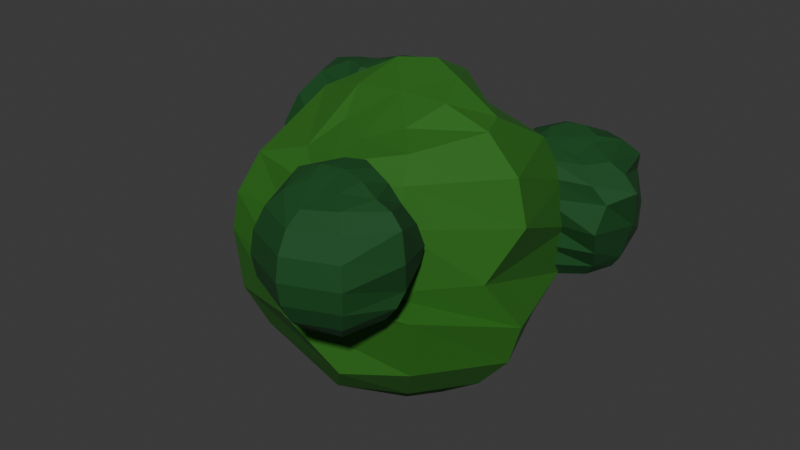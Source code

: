 # Source: george_w_2.blend  (saved by Blender 4.5.90; exported with 4.5.12 LTS)
import bpy
from mathutils import Matrix  # noqa: F401  (used for matrix-valued properties, if any)

bpy.ops.wm.read_factory_settings(use_empty=True)
scene = bpy.context.scene
scene.name = 'Scene'

# ---- collections
col_collection = bpy.data.collections.new('Collection'); scene.collection.children.link(col_collection)

# ---- materials (node trees are filled in below, after node groups)
mat_busch = bpy.data.materials.new('Busch')
mat_busch_2 = bpy.data.materials.new('Busch 2')

# ---- material node trees
mat_busch.use_nodes = True; mat_busch.node_tree.nodes.clear()
_N = mat_busch.node_tree.nodes; _L = mat_busch.node_tree.links
n0 = _N.new('ShaderNodeBsdfPrincipled'); n0.name = 'Principled BSDF'; n0.location = (-200, 100)
n0.inputs[0].default_value = (0.002523, 0.0712, 0.01004, 1.0)
n0.inputs[2].default_value = 0.7889
n1 = _N.new('ShaderNodeOutputMaterial'); n1.name = 'Material Output'; n1.location = (200, 100)
_L.new(n0.outputs[0], n1.inputs[0])
n1.is_active_output = True
mat_busch_2.use_nodes = True; mat_busch_2.node_tree.nodes.clear()
_N = mat_busch_2.node_tree.nodes; _L = mat_busch_2.node_tree.links
n0 = _N.new('ShaderNodeBsdfPrincipled'); n0.name = 'Principled BSDF'; n0.location = (-200, 100)
n0.inputs[0].default_value = (0.01949, 0.1542, 0.007899, 1.0)
n0.inputs[2].default_value = 0.7889
n1 = _N.new('ShaderNodeOutputMaterial'); n1.name = 'Material Output'; n1.location = (200, 100)
_L.new(n0.outputs[0], n1.inputs[0])
n1.is_active_output = True

# ---- world
world_world = bpy.data.worlds.new('World'); scene.world = world_world
world_world.use_nodes = True; world_world.node_tree.nodes.clear()
_N = world_world.node_tree.nodes; _L = world_world.node_tree.links
n0 = _N.new('ShaderNodeOutputWorld'); n0.name = 'World Output'; n0.location = (200, 100)
n1 = _N.new('ShaderNodeBackground'); n1.name = 'Background'; n1.location = (-200, 100)
n1.inputs[0].default_value = (0.05088, 0.05088, 0.05088, 1.0)
_L.new(n1.outputs[0], n0.inputs[0])
n0.is_active_output = True
world_world.color = (0.05088, 0.05088, 0.05088)
world_world.sun_shadow_jitter_overblur = 0.0

# ---- meshes
me_sphere = bpy.data.meshes.new('Sphere')
me_sphere.from_pydata([(0.1787, 0.1179, 0.8565), (0.4059, 0.3442, 0.7944), (0.5613, 0.5396, 0.5896), (0.4504, 0.7238, 0.3039), (0.615, 0.5914, -0.04886), (0.633, 0.5344, -0.4015), (0.5201, 0.5524, -0.662), (0.351, 0.4635, -0.8236), (0.1952, 0.2404, -0.8815), (0.2157, 0.0002904, 0.8266), (0.5788, -0.2365, 0.7461), (0.809, -0.2813, 0.6646), (0.948, -0.2091, 0.4401), (0.8353, -0.002075, -0.08276), (0.7675, 0.008133, -0.2941), (0.6839, 0.04676, -0.5938), (0.5761, 0.04855, -0.7524), (0.3028, 0.01004, -0.8778), (0.1809, -0.3078, 0.7503), (0.3457, -0.4313, 0.7023), (0.5721, -0.6048, 0.5654), (0.7473, -0.5379, 0.3466), (0.7069, -0.681, 0.0), (0.6513, -0.5453, -0.309), (0.5506, -0.3788, -0.5877), (0.4156, -0.2884, -0.7815), (0.2185, -0.1937, -0.8731), (-0.03887, -0.3895, 0.7895), (-0.008727, -0.6059, 0.7311), (0.0, -0.7732, 0.5799), (0.0, -0.7671, 0.309), (0.0, -0.7206, 0.0), (0.0103, -0.7531, -0.309), (0.102, -0.6831, -0.5878), (0.01928, -0.5619, -0.7907), (0.006146, -0.3048, -0.8756), (-0.2583, -0.3009, 0.8565), (-0.4253, -0.4357, 0.7944), (-0.5721, -0.5721, 0.5878), (-0.6725, -0.6725, 0.309), (-0.6898, -0.7059, 0.0), (-0.5837, -0.6725, -0.309), (-0.4371, -0.5721, -0.5878), (-0.3244, -0.4156, -0.7945), (-0.1935, -0.2185, -0.8765), (0.0, 0.0, -0.8867), (-0.0598, -0.1238, 0.8549), (-0.3486, -0.08185, 0.9), (-0.5976, -0.02036, 0.8054), (-0.809, 0.0, 0.5878), (-0.9511, 0.0, 0.309), (-1.0, 0.0, 0.0), (-0.9492, 0.0, -0.309), (-0.7919, 0.0, -0.5878), (-0.5688, 0.0, -0.7945), (-0.3027, 0.0, -0.8765), (-0.2579, 0.137, 0.9126), (-0.4255, 0.3953, 0.8054), (-0.5721, 0.5721, 0.5878), (-0.6725, 0.6725, 0.309), (-0.7071, 0.7071, 0.0), (-0.6725, 0.6725, -0.309), (-0.5721, 0.5721, -0.5878), (-0.4156, 0.4156, -0.7945), (-0.2185, 0.2185, -0.8765), (-0.03954, 0.2272, 0.9), (-0.004336, 0.7025, 0.6837), (0.0, 0.809, 0.5878), (0.0, 0.9511, 0.309), (0.003856, 0.994, -0.002101), (0.01488, 0.9266, -0.3185), (-0.005727, 0.8078, -0.5969), (-0.01771, 0.6043, -0.7984), (-0.00598, 0.3146, -0.8777)], [], [(65, 46, 0), (72, 71, 6, 7), (69, 68, 3, 4), (66, 65, 0, 1), (73, 72, 7, 8), (70, 69, 4, 5), (67, 66, 1, 2), (45, 73, 8), (71, 70, 5, 6), (68, 67, 2, 3), (7, 6, 15, 16), (4, 3, 12, 13), (1, 0, 9, 10), (8, 7, 16, 17), (5, 4, 13, 14), (2, 1, 10, 11), (45, 8, 17), (6, 5, 14, 15), (3, 2, 11, 12), (0, 46, 9), (12, 11, 20, 21), (9, 46, 18), (16, 15, 24, 25), (13, 12, 21, 22), (10, 9, 18, 19), (17, 16, 25, 26), (14, 13, 22, 23), (11, 10, 19, 20), (45, 17, 26), (15, 14, 23, 24), (24, 23, 32, 33), (21, 20, 29, 30), (18, 46, 27), (25, 24, 33, 34), (22, 21, 30, 31), (19, 18, 27, 28), (26, 25, 34, 35), (23, 22, 31, 32), (20, 19, 28, 29), (45, 26, 35), (29, 28, 37, 38), (45, 35, 44), (33, 32, 41, 42), (30, 29, 38, 39), (27, 46, 36), (34, 33, 42, 43), (31, 30, 39, 40), (28, 27, 36, 37), (35, 34, 43, 44), (32, 31, 40, 41), (44, 43, 54, 55), (41, 40, 51, 52), (38, 37, 48, 49), (45, 44, 55), (42, 41, 52, 53), (39, 38, 49, 50), (36, 46, 47), (43, 42, 53, 54), (40, 39, 50, 51), (37, 36, 47, 48), (51, 50, 59, 60), (48, 47, 56, 57), (55, 54, 63, 64), (52, 51, 60, 61), (49, 48, 57, 58), (45, 55, 64), (53, 52, 61, 62), (50, 49, 58, 59), (47, 46, 56), (54, 53, 62, 63), (56, 46, 65), (63, 62, 71, 72), (60, 59, 68, 69), (57, 56, 65, 66), (64, 63, 72, 73), (61, 60, 69, 70), (58, 57, 66, 67), (45, 64, 73), (62, 61, 70, 71), (59, 58, 67, 68)])
_uv = me_sphere.uv_layers.new(name='UVMap')
_uv.uv.foreach_set('vector', [0.75, 0.9, 0.6875, 1.0, 0.625, 0.9, 0.75, 0.2, 0.75, 0.3, 0.625, 0.3, 0.625, 0.2, 0.75, 0.5, 0.75, 0.6, 0.6573, 0.6, 0.625, 0.5, 0.75, 0.7441, 0.75, 0.9, 0.625, 0.9, 0.625, 0.8, 0.75, 0.1, 0.75, 0.2, 0.625, 0.2, 0.625, 0.1, 0.75, 0.4, 0.75, 0.5, 0.625, 0.5, 0.625, 0.4, 0.75, 0.7, 0.75, 0.7441, 0.625, 0.8, 0.625, 0.7, 0.6875, 0.0, 0.75, 0.1, 0.625, 0.1, 0.75, 0.3, 0.75, 0.4, 0.625, 0.4, 0.625, 0.3, 0.75, 0.6, 0.75, 0.7, 0.625, 0.7, 0.6573, 0.6, 0.625, 0.2, 0.625, 0.3, 0.5, 0.3, 0.5, 0.222, 0.625, 0.5, 0.6573, 0.6, 0.5, 0.6, 0.5, 0.4553, 0.625, 0.8, 0.625, 0.9, 0.5709, 0.9, 0.5, 0.8, 0.625, 0.1, 0.625, 0.2, 0.5, 0.222, 0.5, 0.1, 0.625, 0.4, 0.625, 0.5, 0.5, 0.4553, 0.5, 0.4, 0.625, 0.7, 0.625, 0.8, 0.5, 0.8, 0.5, 0.7, 0.5625, 0.0, 0.625, 0.1, 0.5, 0.1, 0.625, 0.3, 0.625, 0.4, 0.5, 0.4, 0.5, 0.3, 0.6573, 0.6, 0.625, 0.7, 0.5, 0.7, 0.5, 0.6, 0.625, 0.9, 0.5625, 1.0, 0.5709, 0.9, 0.5, 0.6, 0.5, 0.7, 0.375, 0.7, 0.4089, 0.6, 0.5709, 0.9, 0.4375, 1.0, 0.375, 0.9, 0.5, 0.222, 0.5, 0.3, 0.375, 0.3, 0.375, 0.2, 0.5, 0.4553, 0.5, 0.6, 0.4089, 0.6, 0.375, 0.5, 0.5, 0.8, 0.5709, 0.9, 0.375, 0.9, 0.375, 0.8279, 0.5, 0.1, 0.5, 0.222, 0.375, 0.2, 0.375, 0.1, 0.5, 0.4, 0.5, 0.4553, 0.375, 0.5, 0.375, 0.4, 0.5, 0.7, 0.5, 0.8, 0.375, 0.8279, 0.375, 0.7, 0.4375, 0.0, 0.5, 0.1, 0.375, 0.1, 0.5, 0.3, 0.5, 0.4, 0.375, 0.4, 0.375, 0.3, 0.375, 0.3, 0.375, 0.4, 0.25, 0.4, 0.2712, 0.3, 0.4089, 0.6, 0.375, 0.7, 0.25, 0.7, 0.25, 0.6, 0.375, 0.9, 0.3125, 1.0, 0.25, 0.9, 0.375, 0.2, 0.375, 0.3, 0.2712, 0.3, 0.25, 0.2, 0.375, 0.5, 0.4089, 0.6, 0.25, 0.6, 0.25, 0.5, 0.375, 0.8279, 0.375, 0.9, 0.25, 0.9, 0.25, 0.8, 0.375, 0.1, 0.375, 0.2, 0.25, 0.2, 0.25, 0.1, 0.375, 0.4, 0.375, 0.5, 0.25, 0.5, 0.25, 0.4, 0.375, 0.7, 0.375, 0.8279, 0.25, 0.8, 0.25, 0.7, 0.3125, 0.0, 0.375, 0.1, 0.25, 0.1, 0.25, 0.7, 0.25, 0.8, 0.125, 0.8, 0.125, 0.7, 0.1875, 0.0, 0.25, 0.1, 0.125, 0.1, 0.2712, 0.3, 0.25, 0.4, 0.125, 0.4, 0.125, 0.3, 0.25, 0.6, 0.25, 0.7, 0.125, 0.7, 0.125, 0.6, 0.25, 0.9, 0.1875, 1.0, 0.125, 0.9, 0.25, 0.2, 0.2712, 0.3, 0.125, 0.3, 0.125, 0.2, 0.25, 0.5, 0.25, 0.6, 0.125, 0.6, 0.125, 0.5, 0.25, 0.8, 0.25, 0.9, 0.125, 0.9, 0.125, 0.8, 0.25, 0.1, 0.25, 0.2, 0.125, 0.2, 0.125, 0.1, 0.25, 0.4, 0.25, 0.5, 0.125, 0.5, 0.125, 0.4, 0.125, 0.1, 0.125, 0.2, 0.0, 0.2, 0.0, 0.1, 0.125, 0.4, 0.125, 0.5, 0.0, 0.5, 0.0, 0.4, 0.125, 0.7, 0.125, 0.8, 0.0, 0.8, 0.0, 0.7, 0.0625, 0.0, 0.125, 0.1, 0.0, 0.1, 0.125, 0.3, 0.125, 0.4, 0.0, 0.4, 0.0, 0.3, 0.125, 0.6, 0.125, 0.7, 0.0, 0.7, 0.0, 0.6, 0.125, 0.9, 0.0625, 1.0, 0.0, 0.9, 0.125, 0.2, 0.125, 0.3, 0.0, 0.3, 0.0, 0.2, 0.125, 0.5, 0.125, 0.6, 0.0, 0.6, 0.0, 0.5, 0.125, 0.8, 0.125, 0.9, 0.0, 0.9, 0.0, 0.8, 1.0, 0.5, 1.0, 0.6, 0.875, 0.6, 0.875, 0.5, 1.0, 0.8, 1.0, 0.9, 0.875, 0.9, 0.875, 0.8, 1.0, 0.1, 1.0, 0.2, 0.875, 0.2, 0.875, 0.1, 1.0, 0.4, 1.0, 0.5, 0.875, 0.5, 0.875, 0.4, 1.0, 0.7, 1.0, 0.8, 0.875, 0.8, 0.875, 0.7, 0.9375, 0.0, 1.0, 0.1, 0.875, 0.1, 1.0, 0.3, 1.0, 0.4, 0.875, 0.4, 0.875, 0.3, 1.0, 0.6, 1.0, 0.7, 0.875, 0.7, 0.875, 0.6, 1.0, 0.9, 0.9375, 1.0, 0.875, 0.9, 1.0, 0.2, 1.0, 0.3, 0.875, 0.3, 0.875, 0.2, 0.875, 0.9, 0.8125, 1.0, 0.75, 0.9, 0.875, 0.2, 0.875, 0.3, 0.75, 0.3, 0.75, 0.2, 0.875, 0.5, 0.875, 0.6, 0.75, 0.6, 0.75, 0.5, 0.875, 0.8, 0.875, 0.9, 0.75, 0.9, 0.75, 0.7441, 0.875, 0.1, 0.875, 0.2, 0.75, 0.2, 0.75, 0.1, 0.875, 0.4, 0.875, 0.5, 0.75, 0.5, 0.75, 0.4, 0.875, 0.7, 0.875, 0.8, 0.75, 0.7441, 0.75, 0.7, 0.8125, 0.0, 0.875, 0.1, 0.75, 0.1, 0.875, 0.3, 0.875, 0.4, 0.75, 0.4, 0.75, 0.3, 0.875, 0.6, 0.875, 0.7, 0.75, 0.7, 0.75, 0.6])
me_sphere.materials.append(mat_busch)
me_sphere.update()
me_sphere_001 = bpy.data.meshes.new('Sphere.001')
me_sphere_001.from_pydata([(0.2185, 0.3753, 0.951), (0.4156, 0.4089, 0.809), (0.5721, 0.4425, 0.5952), (0.6725, 0.5949, 0.3145), (0.7071, 0.7, 0.009242), (0.6725, 0.6725, -0.2107), (0.5721, 0.5721, -0.4233), (0.4156, 0.4156, -0.7107), (0.28, 0.28, -0.8698), (0.309, 0.08003, 0.9191), (0.5878, -0.005582, 0.8207), (0.809, -0.00694, 0.7371), (0.9511, 0.0, 0.5588), (1.0, 0.0, 0.1493), (0.8953, 0.1345, -0.2784), (0.8725, 0.0, -0.4522), (0.6954, 0.0, -0.6681), (0.2979, -0.003702, -0.9535), (0.2185, -0.1926, 0.8556), (0.4156, -0.4156, 0.7693), (0.5721, -0.5721, 0.5878), (0.6725, -0.6725, 0.309), (0.7071, -0.7071, 0.0), (0.6725, -0.6725, -0.309), (0.5721, -0.5721, -0.5878), (0.4147, -0.4159, -0.8092), (0.184, -0.2297, -0.9586), (0.0, -0.2962, 0.8229), (0.0, -0.5878, 0.7347), (0.0, -0.809, 0.582), (0.0, -0.9511, 0.309), (0.0, -1.0, 0.0), (0.0, -0.9511, -0.309), (-0.001969, -0.8053, -0.5876), (-0.05086, -0.5613, -0.8141), (-0.09941, -0.2879, -0.9653), (-0.2185, -0.1926, 0.8803), (-0.4156, -0.4156, 0.7897), (-0.5721, -0.5721, 0.5916), (-0.6725, -0.6725, 0.309), (-0.7071, -0.7071, 0.0), (-0.6779, -0.6622, -0.3085), (-0.6252, -0.5186, -0.5863), (-0.5499, -0.3537, -0.8182), (-0.3664, -0.1752, -0.9694), (-0.08207, -0.0947, -1.0), (0.0, 0.1398, 0.9595), (-0.309, 0.08003, 0.9587), (-0.5878, 0.002197, 0.8732), (-0.8011, 0.0, 0.628), (-0.8647, 0.0, 0.3164), (-0.8563, -0.01628, -0.0007564), (-0.8712, -0.1227, -0.3147), (-0.817, -0.1758, -0.5959), (-0.6486, -0.09103, -0.8196), (-0.4088, -0.007065, -0.9667), (-0.2185, 0.3828, 0.9604), (-0.4156, 0.4742, 0.8234), (-0.5721, 0.5652, 0.5923), (-0.5003, 0.71, 0.309), (-0.7071, 0.7071, 0.0), (-0.6725, 0.6725, -0.309), (-0.5727, 0.5599, -0.5884), (-0.4173, 0.4023, -0.8098), (-0.2532, 0.207, -0.9586), (0.0, 0.5024, 0.9511), (0.0, 0.6277, 0.809), (0.1287, 0.6269, 0.5895), (0.0, 0.7851, 0.309), (0.0, 0.8342, 0.08004), (0.2301, 0.8006, -0.2228), (0.0, 0.8015, -0.5785), (0.0, 0.5878, -0.7993), (-0.01116, 0.3053, -0.9535)], [], [(65, 46, 0), (72, 71, 6, 7), (69, 68, 3, 4), (66, 65, 0, 1), (73, 72, 7, 8), (70, 69, 4, 5), (67, 66, 1, 2), (45, 73, 8), (71, 70, 5, 6), (68, 67, 2, 3), (7, 6, 15, 16), (4, 3, 12, 13), (1, 0, 9, 10), (8, 7, 16, 17), (5, 4, 13, 14), (2, 1, 10, 11), (45, 8, 17), (6, 5, 14, 15), (3, 2, 11, 12), (0, 46, 9), (12, 11, 20, 21), (9, 46, 18), (16, 15, 24, 25), (13, 12, 21, 22), (10, 9, 18, 19), (17, 16, 25, 26), (14, 13, 22, 23), (11, 10, 19, 20), (45, 17, 26), (15, 14, 23, 24), (24, 23, 32, 33), (21, 20, 29, 30), (18, 46, 27), (25, 24, 33, 34), (22, 21, 30, 31), (19, 18, 27, 28), (26, 25, 34, 35), (23, 22, 31, 32), (20, 19, 28, 29), (45, 26, 35), (29, 28, 37, 38), (45, 35, 44), (33, 32, 41, 42), (30, 29, 38, 39), (27, 46, 36), (34, 33, 42, 43), (31, 30, 39, 40), (28, 27, 36, 37), (35, 34, 43, 44), (32, 31, 40, 41), (44, 43, 54, 55), (41, 40, 51, 52), (38, 37, 48, 49), (45, 44, 55), (42, 41, 52, 53), (39, 38, 49, 50), (36, 46, 47), (43, 42, 53, 54), (40, 39, 50, 51), (37, 36, 47, 48), (51, 50, 59, 60), (48, 47, 56, 57), (55, 54, 63, 64), (52, 51, 60, 61), (49, 48, 57, 58), (45, 55, 64), (53, 52, 61, 62), (50, 49, 58, 59), (47, 46, 56), (54, 53, 62, 63), (56, 46, 65), (63, 62, 71, 72), (60, 59, 68, 69), (57, 56, 65, 66), (64, 63, 72, 73), (61, 60, 69, 70), (58, 57, 66, 67), (45, 64, 73), (62, 61, 70, 71), (59, 58, 67, 68)])
_uv = me_sphere_001.uv_layers.new(name='UVMap')
_uv.uv.foreach_set('vector', [0.75, 0.9, 0.6875, 1.0, 0.625, 0.9, 0.75, 0.2, 0.75, 0.3, 0.625, 0.3, 0.625, 0.2, 0.75, 0.5259, 0.75, 0.6, 0.625, 0.6, 0.625, 0.5, 0.75, 0.8, 0.75, 0.9, 0.625, 0.9, 0.625, 0.8, 0.75, 0.1, 0.75, 0.2, 0.625, 0.2, 0.625, 0.1312, 0.7072, 0.417, 0.75, 0.5259, 0.625, 0.5, 0.625, 0.4, 0.7219, 0.7, 0.75, 0.8, 0.625, 0.8, 0.625, 0.7, 0.6666, -0.02693, 0.75, 0.1, 0.625, 0.1312, 0.75, 0.3, 0.7072, 0.417, 0.625, 0.4, 0.625, 0.3, 0.75, 0.6, 0.7219, 0.7, 0.625, 0.7, 0.625, 0.6, 0.625, 0.2, 0.625, 0.3, 0.5, 0.3447, 0.5, 0.2547, 0.625, 0.5, 0.625, 0.6, 0.5, 0.6, 0.5, 0.5, 0.625, 0.8, 0.625, 0.9, 0.5, 0.9, 0.5, 0.8, 0.625, 0.1312, 0.625, 0.2, 0.5, 0.2547, 0.5, 0.1, 0.625, 0.4, 0.625, 0.5, 0.5, 0.5, 0.525, 0.4, 0.625, 0.7, 0.625, 0.8, 0.5, 0.8, 0.5, 0.7, 0.5276, -0.009556, 0.625, 0.1312, 0.5, 0.1, 0.625, 0.3, 0.625, 0.4, 0.525, 0.4, 0.5, 0.3447, 0.625, 0.6, 0.625, 0.7, 0.5, 0.7, 0.5, 0.6, 0.625, 0.9, 0.5625, 1.0, 0.5, 0.9, 0.5, 0.6, 0.5, 0.7, 0.375, 0.7, 0.375, 0.6, 0.5, 0.9, 0.4375, 1.0, 0.375, 0.9, 0.5, 0.2547, 0.5, 0.3447, 0.375, 0.3, 0.375, 0.2, 0.5, 0.5, 0.5, 0.6, 0.375, 0.6, 0.375, 0.5, 0.5, 0.8, 0.5, 0.9, 0.375, 0.9, 0.375, 0.8, 0.5, 0.1, 0.5, 0.2547, 0.375, 0.2, 0.375, 0.1, 0.525, 0.4, 0.5, 0.5, 0.375, 0.5, 0.375, 0.4, 0.5, 0.7, 0.5, 0.8, 0.375, 0.8, 0.375, 0.7, 0.3932, 0.01267, 0.5, 0.1, 0.375, 0.1, 0.5, 0.3447, 0.525, 0.4, 0.375, 0.4, 0.375, 0.3, 0.375, 0.3, 0.375, 0.4, 0.25, 0.4, 0.25, 0.3, 0.375, 0.6, 0.375, 0.7, 0.25, 0.7, 0.25, 0.6, 0.375, 0.9, 0.3125, 1.0, 0.25, 0.9, 0.375, 0.2, 0.375, 0.3, 0.25, 0.3, 0.25, 0.2, 0.375, 0.5, 0.375, 0.6, 0.25, 0.6, 0.25, 0.5, 0.375, 0.8, 0.375, 0.9, 0.25, 0.9, 0.25, 0.8, 0.375, 0.1, 0.375, 0.2, 0.25, 0.2, 0.25, 0.1, 0.375, 0.4, 0.375, 0.5, 0.25, 0.5, 0.25, 0.4, 0.375, 0.7, 0.375, 0.8, 0.25, 0.8, 0.25, 0.7, 0.2941, 0.02939, 0.375, 0.1, 0.25, 0.1, 0.25, 0.7, 0.25, 0.8, 0.125, 0.8, 0.125, 0.7, 0.2059, 0.02939, 0.25, 0.1, 0.125, 0.1, 0.25, 0.3, 0.25, 0.4, 0.125, 0.4, 0.125, 0.3, 0.25, 0.6, 0.25, 0.7, 0.125, 0.7, 0.125, 0.6, 0.25, 0.9, 0.1875, 1.0, 0.125, 0.9, 0.25, 0.2, 0.25, 0.3, 0.125, 0.3, 0.125, 0.2, 0.25, 0.5, 0.25, 0.6, 0.125, 0.6, 0.125, 0.5, 0.25, 0.8, 0.25, 0.9, 0.125, 0.9, 0.125, 0.8, 0.25, 0.1, 0.25, 0.2, 0.125, 0.2, 0.125, 0.1, 0.25, 0.4, 0.25, 0.5, 0.125, 0.5, 0.125, 0.4, 0.125, 0.1, 0.125, 0.2, 0.0, 0.2, 0.0, 0.1, 0.125, 0.4, 0.125, 0.5, 0.008906, 0.5, 0.004832, 0.389, 0.125, 0.7, 0.125, 0.8, 0.0, 0.8, 0.0004811, 0.7013, 0.1068, 0.01267, 0.125, 0.1, 0.0, 0.1, 0.125, 0.3, 0.125, 0.4, 0.004832, 0.389, 0.0003537, 0.2984, 0.125, 0.6, 0.125, 0.7, 0.0004811, 0.7013, 0.005253, 0.6071, 0.125, 0.9, 0.0625, 1.0, 0.0, 0.9, 0.125, 0.2, 0.125, 0.3, 0.0003537, 0.2984, 0.0, 0.2, 0.125, 0.5, 0.125, 0.6, 0.005253, 0.6071, 0.008906, 0.5, 0.125, 0.8, 0.125, 0.9, 0.0, 0.9, 0.0, 0.8, 0.9892, 0.5147, 0.993, 0.6056, 0.843, 0.6, 0.875, 0.5, 1.0, 0.8, 1.0, 0.9, 0.875, 0.9, 0.875, 0.8, 1.0, 0.1, 1.0, 0.2, 0.875, 0.2, 0.875, 0.1, 0.9952, 0.389, 0.9892, 0.5147, 0.875, 0.5, 0.875, 0.4, 0.9997, 0.7016, 1.0, 0.8, 0.875, 0.8, 0.875, 0.7, 0.9818, -0.01099, 1.0, 0.1, 0.875, 0.1, 0.9996, 0.2984, 0.9952, 0.389, 0.875, 0.4, 0.875, 0.3, 0.993, 0.6056, 0.9997, 0.7016, 0.875, 0.7, 0.843, 0.6, 1.0, 0.9, 0.9375, 1.0, 0.875, 0.9, 1.0, 0.2, 0.9996, 0.2984, 0.875, 0.3, 0.875, 0.2, 0.875, 0.9, 0.8125, 1.0, 0.75, 0.9, 0.875, 0.2, 0.875, 0.3, 0.75, 0.3, 0.75, 0.2, 0.875, 0.5, 0.843, 0.6, 0.75, 0.6, 0.75, 0.5259, 0.875, 0.8, 0.875, 0.9, 0.75, 0.9, 0.75, 0.8, 0.875, 0.1, 0.875, 0.2, 0.75, 0.2, 0.75, 0.1, 0.875, 0.4, 0.875, 0.5, 0.75, 0.5259, 0.7072, 0.417, 0.875, 0.7, 0.875, 0.8, 0.75, 0.8, 0.7219, 0.7, 0.8309, -0.02771, 0.875, 0.1, 0.75, 0.1, 0.875, 0.3, 0.875, 0.4, 0.7072, 0.417, 0.75, 0.3, 0.843, 0.6, 0.875, 0.7, 0.7219, 0.7, 0.75, 0.6])
me_sphere_001.materials.append(mat_busch)
me_sphere_001.update()
me_sphere_002 = bpy.data.meshes.new('Sphere.002')
me_sphere_002.from_pydata([(0.2185, 0.2185, 0.9074), (0.4156, 0.4156, 0.809), (0.484, 0.484, 0.7123), (0.6725, 0.6725, 0.309), (0.7071, 0.7071, 0.0), (0.6725, 0.6725, -0.309), (0.5721, 0.5721, -0.5878), (0.4156, 0.4156, -0.809), (0.2185, 0.2185, -0.9511), (0.309, 0.0, 0.9107), (0.5878, 0.0, 0.7846), (0.809, 0.0, 0.5878), (0.9511, 0.0, 0.309), (1.0, 0.0, 0.0), (0.9511, 0.0, -0.309), (0.809, 0.0, -0.5878), (0.5878, 0.0, -0.809), (0.309, 0.0, -0.9511), (0.2185, -0.2185, 0.8709), (0.4156, -0.4147, 0.657), (0.57, -0.5727, 0.519), (0.6274, -0.6874, 0.3726), (0.6114, -0.7387, 0.1348), (0.6234, -0.7002, -0.1505), (0.5721, -0.5721, -0.5878), (0.4156, -0.388, -0.809), (0.2185, -0.1916, -0.9511), (0.0, -0.3089, 0.9107), (0.0, -0.506, 0.7846), (0.08152, -0.6386, 0.5779), (0.0, -0.8759, 0.309), (0.0, -1.0, 0.0), (0.0, -0.9511, -0.309), (0.0, -0.7278, -0.5878), (0.0, -0.4985, -0.7503), (0.0, -0.2278, -0.9511), (-0.2185, -0.2185, 0.9074), (-0.4156, -0.4156, 0.809), (-0.5721, -0.5721, 0.5878), (-0.6725, -0.6725, 0.309), (-0.7071, -0.7071, 0.0), (-0.6725, -0.6725, -0.309), (-0.5721, -0.5721, -0.5878), (-0.3117, -0.4156, -0.7943), (-0.2185, -0.1916, -0.9511), (0.0, 0.1003, -0.9717), (0.0, 0.0, 0.9047), (-0.309, 0.0, 0.8637), (-0.5878, 0.0, 0.7992), (-0.809, 0.0, 0.5878), (-0.7982, -0.06609, 0.3166), (-0.6799, -0.1402, 0.01616), (-0.8086, -0.06609, -0.3014), (-0.809, 0.0, -0.5878), (-0.5878, 0.0, -0.7697), (-0.3905, 0.0, -0.871), (-0.1346, 0.1346, 0.8442), (-0.4156, 0.4156, 0.7177), (-0.442, 0.6259, 0.4889), (-0.6725, 0.6725, 0.2486), (-0.7071, 0.5072, 0.0), (-0.6725, 0.6725, -0.309), (-0.5721, 0.5721, -0.4724), (-0.4156, 0.4156, -0.5642), (-0.2185, 0.2185, -0.8356), (0.0, 0.309, 0.8637), (0.1247, 0.5361, 0.8021), (0.0, 0.809, 0.5878), (0.0, 0.9511, 0.309), (0.0, 1.0, 0.0), (0.0, 0.9511, -0.309), (0.0, 0.809, -0.5878), (0.0, 0.5878, -0.7697), (0.0, 0.309, -0.9127)], [], [(65, 46, 0), (72, 71, 6, 7), (69, 68, 3, 4), (66, 65, 0, 1), (73, 72, 7, 8), (70, 69, 4, 5), (67, 66, 1, 2), (45, 73, 8), (71, 70, 5, 6), (68, 67, 2, 3), (7, 6, 15, 16), (4, 3, 12, 13), (1, 0, 9, 10), (8, 7, 16, 17), (5, 4, 13, 14), (2, 1, 10, 11), (45, 8, 17), (6, 5, 14, 15), (3, 2, 11, 12), (0, 46, 9), (12, 11, 20, 21), (9, 46, 18), (16, 15, 24, 25), (13, 12, 21, 22), (10, 9, 18, 19), (17, 16, 25, 26), (14, 13, 22, 23), (11, 10, 19, 20), (45, 17, 26), (15, 14, 23, 24), (24, 23, 32, 33), (21, 20, 29, 30), (18, 46, 27), (25, 24, 33, 34), (22, 21, 30, 31), (19, 18, 27, 28), (26, 25, 34, 35), (23, 22, 31, 32), (20, 19, 28, 29), (45, 26, 35), (29, 28, 37, 38), (45, 35, 44), (33, 32, 41, 42), (30, 29, 38, 39), (27, 46, 36), (34, 33, 42, 43), (31, 30, 39, 40), (28, 27, 36, 37), (35, 34, 43, 44), (32, 31, 40, 41), (44, 43, 54, 55), (41, 40, 51, 52), (38, 37, 48, 49), (45, 44, 55), (42, 41, 52, 53), (39, 38, 49, 50), (36, 46, 47), (43, 42, 53, 54), (40, 39, 50, 51), (37, 36, 47, 48), (51, 50, 59, 60), (48, 47, 56, 57), (55, 54, 63, 64), (52, 51, 60, 61), (49, 48, 57, 58), (45, 55, 64), (53, 52, 61, 62), (50, 49, 58, 59), (47, 46, 56), (54, 53, 62, 63), (56, 46, 65), (63, 62, 71, 72), (60, 59, 68, 69), (57, 56, 65, 66), (64, 63, 72, 73), (61, 60, 69, 70), (58, 57, 66, 67), (45, 64, 73), (62, 61, 70, 71), (59, 58, 67, 68)])
_uv = me_sphere_002.uv_layers.new(name='UVMap')
_uv.uv.foreach_set('vector', [0.75, 0.9, 0.6875, 1.0, 0.625, 0.9, 0.75, 0.2, 0.75, 0.3, 0.625, 0.3, 0.625, 0.2, 0.75, 0.5, 0.75, 0.6, 0.625, 0.6, 0.625, 0.5, 0.7125, 0.8, 0.75, 0.9, 0.625, 0.9, 0.625, 0.8, 0.75, 0.1, 0.75, 0.2, 0.625, 0.2, 0.625, 0.1, 0.75, 0.4, 0.75, 0.5, 0.625, 0.5, 0.625, 0.4, 0.75, 0.7, 0.7125, 0.8, 0.625, 0.8, 0.625, 0.7563, 0.7078, 0.03247, 0.75, 0.1, 0.625, 0.1, 0.75, 0.3, 0.75, 0.4, 0.625, 0.4, 0.625, 0.3, 0.75, 0.6, 0.75, 0.7, 0.625, 0.7563, 0.625, 0.6, 0.625, 0.2, 0.625, 0.3, 0.5, 0.3, 0.5, 0.2, 0.625, 0.5, 0.625, 0.6, 0.5, 0.6, 0.5, 0.5, 0.625, 0.8, 0.625, 0.9, 0.5, 0.9, 0.5, 0.8, 0.625, 0.1, 0.625, 0.2, 0.5, 0.2, 0.5, 0.1, 0.625, 0.4, 0.625, 0.5, 0.5, 0.5, 0.5, 0.4, 0.625, 0.7563, 0.625, 0.8, 0.5, 0.8, 0.5, 0.7, 0.6115, 0.01472, 0.625, 0.1, 0.5, 0.1, 0.625, 0.3, 0.625, 0.4, 0.5, 0.4, 0.5, 0.3, 0.625, 0.6, 0.625, 0.7563, 0.5, 0.7, 0.5, 0.6, 0.625, 0.9, 0.5625, 1.0, 0.5, 0.9, 0.5, 0.6, 0.5, 0.7, 0.3746, 0.7007, 0.3686, 0.6232, 0.5, 0.9, 0.4375, 1.0, 0.375, 0.9, 0.5, 0.2, 0.5, 0.3, 0.375, 0.3, 0.375, 0.2, 0.5, 0.5, 0.5, 0.6, 0.3686, 0.6232, 0.3596, 0.5431, 0.5, 0.8, 0.5, 0.9, 0.375, 0.9, 0.375, 0.8, 0.5, 0.1, 0.5, 0.2, 0.375, 0.2, 0.375, 0.1, 0.5, 0.4, 0.5, 0.5, 0.3596, 0.5431, 0.3647, 0.4507, 0.5, 0.7, 0.5, 0.8, 0.375, 0.8, 0.3746, 0.7007, 0.493, -0.01316, 0.5, 0.1, 0.375, 0.1, 0.5, 0.3, 0.5, 0.4, 0.3647, 0.4507, 0.375, 0.3, 0.375, 0.3, 0.3647, 0.4507, 0.25, 0.4, 0.25, 0.3, 0.3686, 0.6232, 0.3746, 0.7007, 0.2678, 0.7001, 0.25, 0.6, 0.375, 0.9, 0.3125, 1.0, 0.25, 0.9, 0.375, 0.2, 0.375, 0.3, 0.25, 0.3, 0.25, 0.2265, 0.3596, 0.5431, 0.3686, 0.6232, 0.25, 0.6, 0.25, 0.5, 0.375, 0.8, 0.375, 0.9, 0.25, 0.9, 0.25, 0.8, 0.375, 0.1, 0.375, 0.2, 0.25, 0.2265, 0.25, 0.1, 0.3647, 0.4507, 0.3596, 0.5431, 0.25, 0.5, 0.25, 0.4, 0.3746, 0.7007, 0.375, 0.8, 0.25, 0.8, 0.2678, 0.7001, 0.3381, -0.03943, 0.375, 0.1, 0.25, 0.1, 0.2678, 0.7001, 0.25, 0.8, 0.125, 0.8, 0.125, 0.7, 0.1619, -0.03943, 0.25, 0.1, 0.125, 0.1, 0.25, 0.3, 0.25, 0.4, 0.125, 0.4, 0.125, 0.3, 0.25, 0.6, 0.2678, 0.7001, 0.125, 0.7, 0.125, 0.6, 0.25, 0.9, 0.1875, 1.0, 0.125, 0.9, 0.25, 0.2265, 0.25, 0.3, 0.125, 0.3, 0.1563, 0.2066, 0.25, 0.5, 0.25, 0.6, 0.125, 0.6, 0.125, 0.5, 0.25, 0.8, 0.25, 0.9, 0.125, 0.9, 0.125, 0.8, 0.25, 0.1, 0.25, 0.2265, 0.1563, 0.2066, 0.125, 0.1, 0.25, 0.4, 0.25, 0.5, 0.125, 0.5, 0.125, 0.4, 0.125, 0.1, 0.1563, 0.2066, 0.0, 0.2, 0.0, 0.1292, 0.125, 0.4, 0.125, 0.5, 0.02523, 0.5055, 0.01259, 0.4022, 0.125, 0.7, 0.125, 0.8, 0.0, 0.8, 0.0, 0.7, 0.009798, -0.01318, 0.125, 0.1, 0.0, 0.1292, 0.125, 0.3, 0.125, 0.4, 0.01259, 0.4022, 0.0, 0.3, 0.125, 0.6, 0.125, 0.7, 0.0, 0.7, 0.01239, 0.6028, 0.125, 0.9, 0.0625, 1.0, 0.0, 0.9, 0.1563, 0.2066, 0.125, 0.3, 0.0, 0.3, 0.0, 0.2, 0.125, 0.5, 0.125, 0.6, 0.01239, 0.6028, 0.02523, 0.5055, 0.125, 0.8, 0.125, 0.9, 0.0, 0.9, 0.0, 0.8, 1.018, 0.5051, 1.009, 0.6072, 0.875, 0.6, 0.875, 0.5, 1.0, 0.8, 1.0, 0.9, 0.875, 0.9384, 0.875, 0.8, 1.0, 0.1292, 1.0, 0.2, 0.875, 0.2, 0.875, 0.1, 1.009, 0.3975, 1.018, 0.5051, 0.875, 0.5, 0.875, 0.4, 1.0, 0.7, 1.0, 0.8, 0.875, 0.8, 0.8466, 0.7, 0.8942, 0.01094, 1.0, 0.1292, 0.875, 0.1, 1.0, 0.3, 1.009, 0.3975, 0.875, 0.4, 0.875, 0.3, 1.009, 0.6072, 1.0, 0.7, 0.8466, 0.7, 0.875, 0.6, 1.0, 0.9, 0.9375, 1.0, 0.875, 0.9384, 1.0, 0.2, 1.0, 0.3, 0.875, 0.3, 0.875, 0.2, 0.875, 0.9384, 0.8125, 1.0, 0.75, 0.9, 0.875, 0.2, 0.875, 0.3, 0.75, 0.3, 0.75, 0.2, 0.875, 0.5, 0.875, 0.6, 0.75, 0.6, 0.75, 0.5, 0.875, 0.8, 0.875, 0.9384, 0.75, 0.9, 0.7125, 0.8, 0.875, 0.1, 0.875, 0.2, 0.75, 0.2, 0.75, 0.1, 0.875, 0.4, 0.875, 0.5, 0.75, 0.5, 0.75, 0.4, 0.8466, 0.7, 0.875, 0.8, 0.7125, 0.8, 0.75, 0.7, 0.7922, 0.03247, 0.875, 0.1, 0.75, 0.1, 0.875, 0.3, 0.875, 0.4, 0.75, 0.4, 0.75, 0.3, 0.875, 0.6, 0.8466, 0.7, 0.75, 0.7, 0.75, 0.6])
me_sphere_002.materials.append(mat_busch)
me_sphere_002.update()
me_sphere_003 = bpy.data.meshes.new('Sphere.003')
me_sphere_003.from_pydata([(0.2252, 0.2039, 0.9681), (0.5112, 0.1853, 0.8082), (0.5721, 0.5721, 0.5878), (0.6725, 0.6725, 0.309), (0.7065, 0.7071, 0.0), (0.6725, 0.6725, -0.309), (0.5721, 0.5721, -0.5878), (0.4285, 0.4013, -0.8116), (0.2755, 0.1551, -0.9503), (0.3242, -0.03296, 0.9045), (0.5905, -0.005942, 0.8023), (0.7885, 0.0009049, 0.59), (0.8537, 0.002321, 0.3146), (0.764, -0.2372, 0.03695), (0.861, -0.0004568, -0.3071), (0.7863, -0.004109, -0.5701), (0.5978, -0.01918, -0.7906), (0.3645, -0.0661, -0.9322), (0.2475, -0.2812, 0.82), (0.4088, -0.448, 0.772), (0.4635, -0.5563, 0.6461), (0.4946, -0.62, 0.4302), (0.4001, -0.7399, 0.0717), (0.5991, -0.6781, -0.0635), (0.5527, -0.6043, -0.4477), (0.4155, -0.452, -0.7103), (0.2706, -0.29, -0.8864), (0.0373, -0.3897, 0.7436), (0.02822, -0.6133, 0.6756), (0.01122, -0.7227, 0.5498), (-0.2261, -0.731, 0.3471), (-0.0005635, -0.883, 0.000392), (-0.1567, -0.8549, -0.2103), (0.1641, -0.7518, -0.5258), (0.0087, -0.6063, -0.7507), (0.05399, -0.375, -0.8723), (-0.1893, -0.2818, 0.7575), (-0.2514, -0.5148, 0.662), (-0.5699, -0.5736, 0.5619), (-0.6725, -0.6688, 0.309), (-0.6972, -0.6977, 0.08073), (-0.6725, -0.6725, -0.309), (-0.5721, -0.5721, -0.5757), (-0.4046, -0.4278, -0.7492), (-0.1631, -0.2801, -0.868), (0.08567, -0.09533, -0.9547), (0.0243, -0.05258, 0.9106), (-0.2931, -0.03449, 0.881), (-0.5852, -0.00556, 0.7912), (-0.7746, 0.0, 0.5908), (-0.7389, 0.2333, 0.3095), (-0.7314, 0.0, 0.0), (-0.7615, 0.0, -0.2177), (-0.7076, 0.1892, -0.5852), (-0.576, -0.01311, -0.7738), (-0.2529, -0.06235, -0.8881), (-0.2114, 0.2031, 0.9932), (-0.4156, 0.4156, 0.8864), (-0.6344, 0.3959, 0.6165), (-0.6725, 0.6725, 0.309), (-0.7059, 0.7071, 0.0), (-0.5464, 0.7247, -0.309), (-0.5721, 0.5721, -0.5878), (-0.1998, 0.4855, -0.8087), (-0.2627, 0.1675, -0.8766), (0.004433, 0.2994, 1.009), (0.0, 0.5878, 0.8624), (0.0, 0.809, 0.5931), (0.0, 0.9511, 0.309), (0.0, 1.0, 0.0), (0.0, 0.9511, -0.309), (0.0, 0.809, -0.5878), (0.01287, 0.5735, -0.8116), (0.05702, 0.2457, -0.944)], [], [(65, 46, 0), (72, 71, 6, 7), (69, 68, 3, 4), (66, 65, 0, 1), (73, 72, 7, 8), (70, 69, 4, 5), (67, 66, 1, 2), (45, 73, 8), (71, 70, 5, 6), (68, 67, 2, 3), (7, 6, 15, 16), (4, 3, 12, 13), (1, 0, 9, 10), (8, 7, 16, 17), (5, 4, 13, 14), (2, 1, 10, 11), (45, 8, 17), (6, 5, 14, 15), (3, 2, 11, 12), (0, 46, 9), (12, 11, 20, 21), (9, 46, 18), (16, 15, 24, 25), (13, 12, 21, 22), (10, 9, 18, 19), (17, 16, 25, 26), (14, 13, 22, 23), (11, 10, 19, 20), (45, 17, 26), (15, 14, 23, 24), (24, 23, 32, 33), (21, 20, 29, 30), (18, 46, 27), (25, 24, 33, 34), (22, 21, 30, 31), (19, 18, 27, 28), (26, 25, 34, 35), (23, 22, 31, 32), (20, 19, 28, 29), (45, 26, 35), (29, 28, 37, 38), (45, 35, 44), (33, 32, 41, 42), (30, 29, 38, 39), (27, 46, 36), (34, 33, 42, 43), (31, 30, 39, 40), (28, 27, 36, 37), (35, 34, 43, 44), (32, 31, 40, 41), (44, 43, 54, 55), (41, 40, 51, 52), (38, 37, 48, 49), (45, 44, 55), (42, 41, 52, 53), (39, 38, 49, 50), (36, 46, 47), (43, 42, 53, 54), (40, 39, 50, 51), (37, 36, 47, 48), (51, 50, 59, 60), (48, 47, 56, 57), (55, 54, 63, 64), (52, 51, 60, 61), (49, 48, 57, 58), (45, 55, 64), (53, 52, 61, 62), (50, 49, 58, 59), (47, 46, 56), (54, 53, 62, 63), (56, 46, 65), (63, 62, 71, 72), (60, 59, 68, 69), (57, 56, 65, 66), (64, 63, 72, 73), (61, 60, 69, 70), (58, 57, 66, 67), (45, 64, 73), (62, 61, 70, 71), (59, 58, 67, 68)])
_uv = me_sphere_003.uv_layers.new(name='UVMap')
_uv.uv.foreach_set('vector', [0.75, 0.9, 0.6875, 1.0, 0.625, 0.9, 0.75, 0.2, 0.75, 0.3, 0.625, 0.3, 0.625, 0.2, 0.75, 0.5, 0.75, 0.6, 0.625, 0.6, 0.6251, 0.5, 0.75, 0.8, 0.75, 0.9, 0.625, 0.9, 0.5567, 0.8, 0.75, 0.1, 0.75, 0.2, 0.625, 0.2, 0.625, 0.1, 0.75, 0.4, 0.75, 0.5, 0.6251, 0.5, 0.625, 0.4, 0.75, 0.7, 0.75, 0.8, 0.5567, 0.8, 0.625, 0.7, 0.6875, 0.0, 0.75, 0.1, 0.625, 0.1, 0.75, 0.3, 0.75, 0.4, 0.625, 0.4, 0.625, 0.3, 0.75, 0.6, 0.75, 0.7, 0.625, 0.7, 0.625, 0.6, 0.625, 0.2, 0.625, 0.3, 0.4989, 0.2958, 0.5, 0.2, 0.6251, 0.5, 0.625, 0.6, 0.4996, 0.6114, 0.4505, 0.4952, 0.5567, 0.8, 0.625, 0.9, 0.5, 0.9, 0.5, 0.8, 0.625, 0.1, 0.625, 0.2, 0.5, 0.2, 0.5, 0.1, 0.625, 0.4, 0.6251, 0.5, 0.4505, 0.4952, 0.4946, 0.3855, 0.625, 0.7, 0.5567, 0.8, 0.5, 0.8, 0.5, 0.7036, 0.5625, 0.0, 0.625, 0.1, 0.5, 0.1, 0.625, 0.3, 0.625, 0.4, 0.4946, 0.3855, 0.4989, 0.2958, 0.625, 0.6, 0.625, 0.7, 0.5, 0.7036, 0.4996, 0.6114, 0.625, 0.9, 0.5625, 1.0, 0.5, 0.9, 0.4996, 0.6114, 0.5, 0.7036, 0.375, 0.7, 0.375, 0.6, 0.5, 0.9, 0.4375, 1.0, 0.375, 0.9, 0.5, 0.2, 0.4989, 0.2958, 0.375, 0.3, 0.375, 0.2, 0.4505, 0.4952, 0.4996, 0.6114, 0.375, 0.6, 0.3361, 0.5, 0.5, 0.8, 0.5, 0.9, 0.375, 0.9, 0.375, 0.8, 0.5, 0.1, 0.5, 0.2, 0.375, 0.2, 0.375, 0.1, 0.4946, 0.3855, 0.4505, 0.4952, 0.3361, 0.5, 0.375, 0.4418, 0.5, 0.7036, 0.5, 0.8, 0.375, 0.8, 0.375, 0.7, 0.4375, 0.0, 0.5, 0.1, 0.375, 0.1, 0.4989, 0.2958, 0.4946, 0.3855, 0.375, 0.4418, 0.375, 0.3, 0.375, 0.3, 0.375, 0.4418, 0.2209, 0.4315, 0.2876, 0.3, 0.375, 0.6, 0.375, 0.7, 0.25, 0.7, 0.2087, 0.6146, 0.375, 0.9, 0.3125, 1.0, 0.25, 0.9, 0.375, 0.2, 0.375, 0.3, 0.2876, 0.3, 0.25, 0.2, 0.3361, 0.5, 0.375, 0.6, 0.2087, 0.6146, 0.25, 0.5, 0.375, 0.8, 0.375, 0.9, 0.25, 0.9, 0.25, 0.8, 0.375, 0.1, 0.375, 0.2, 0.25, 0.2, 0.25, 0.1, 0.375, 0.4418, 0.3361, 0.5, 0.25, 0.5, 0.2209, 0.4315, 0.375, 0.7, 0.375, 0.8, 0.25, 0.8, 0.25, 0.7, 0.3125, 0.0, 0.375, 0.1, 0.25, 0.1, 0.25, 0.7, 0.25, 0.8, 0.1674, 0.8, 0.125, 0.7, 0.1875, 0.0, 0.25, 0.1, 0.125, 0.1, 0.2876, 0.3, 0.2209, 0.4315, 0.125, 0.4, 0.125, 0.3, 0.2087, 0.6146, 0.25, 0.7, 0.125, 0.7, 0.125, 0.6, 0.25, 0.9, 0.1875, 1.0, 0.125, 0.9, 0.25, 0.2, 0.2876, 0.3, 0.125, 0.3, 0.125, 0.2, 0.25, 0.5, 0.2087, 0.6146, 0.125, 0.6, 0.125, 0.5261, 0.25, 0.8, 0.25, 0.9, 0.125, 0.9, 0.1674, 0.8, 0.25, 0.1, 0.25, 0.2, 0.125, 0.2, 0.125, 0.1, 0.2209, 0.4315, 0.25, 0.5, 0.125, 0.5261, 0.125, 0.4, 0.125, 0.1, 0.125, 0.2, 0.0, 0.2, 0.0, 0.1, 0.125, 0.4, 0.125, 0.5261, 0.0, 0.5, 0.0, 0.4296, 0.125, 0.7, 0.1674, 0.8, 0.0, 0.8, 0.0, 0.7, 0.0625, 0.0, 0.125, 0.1, 0.0, 0.1, 0.125, 0.3, 0.125, 0.4, 0.0, 0.4296, -0.03695, 0.2803, 0.125, 0.6, 0.125, 0.7, 0.0, 0.7, -0.04229, 0.6034, 0.125, 0.9, 0.0625, 1.0, 0.0, 0.9, 0.125, 0.2, 0.125, 0.3, -0.03695, 0.2803, 0.0, 0.2, 0.125, 0.5261, 0.125, 0.6, -0.04229, 0.6034, 0.0, 0.5, 0.1674, 0.8, 0.125, 0.9, 0.0, 0.9, 0.0, 0.8, 1.0, 0.5, 0.9566, 0.6, 0.875, 0.6, 0.875, 0.5, 1.0, 0.8, 1.0, 0.9, 0.875, 0.9, 0.875, 0.8, 1.0, 0.1, 1.0, 0.2, 0.814, 0.2, 0.9116, 0.1305, 1.0, 0.4296, 1.0, 0.5, 0.875, 0.5, 0.8516, 0.4, 1.0, 0.7, 1.0, 0.8, 0.875, 0.8, 0.9135, 0.7, 0.9375, 0.0, 1.0, 0.1, 0.9116, 0.1305, 0.9587, 0.3, 1.0, 0.4296, 0.8516, 0.4, 0.875, 0.3, 0.9566, 0.6, 1.0, 0.7, 0.9135, 0.7, 0.875, 0.6, 1.0, 0.9, 0.9375, 1.0, 0.875, 0.9, 1.0, 0.2, 0.9587, 0.3, 0.875, 0.3, 0.814, 0.2, 0.875, 0.9, 0.8125, 1.0, 0.75, 0.9, 0.814, 0.2, 0.875, 0.3, 0.75, 0.3, 0.75, 0.2, 0.875, 0.5, 0.875, 0.6, 0.75, 0.6, 0.75, 0.5, 0.875, 0.8, 0.875, 0.9, 0.75, 0.9, 0.75, 0.8, 0.9116, 0.1305, 0.814, 0.2, 0.75, 0.2, 0.75, 0.1, 0.8516, 0.4, 0.875, 0.5, 0.75, 0.5, 0.75, 0.4, 0.9135, 0.7, 0.875, 0.8, 0.75, 0.8, 0.75, 0.7, 0.8125, 0.0, 0.9116, 0.1305, 0.75, 0.1, 0.875, 0.3, 0.8516, 0.4, 0.75, 0.4, 0.75, 0.3, 0.875, 0.6, 0.9135, 0.7, 0.75, 0.7, 0.75, 0.6])
me_sphere_003.materials.append(mat_busch_2)
me_sphere_003.update()

# ---- objects
ob_sphere = bpy.data.objects.new('Sphere', me_sphere)
ob_sphere_001 = bpy.data.objects.new('Sphere.001', me_sphere_001)
ob_sphere_002 = bpy.data.objects.new('Sphere.002', me_sphere_002)
ob_sphere_003 = bpy.data.objects.new('Sphere.003', me_sphere_003)

# ---- transforms, parenting, visibility, modifiers, constraints
ob_sphere.location = (-0.2332, 0.01886, 0.1165)
ob_sphere.scale = (0.4, 0.4, 0.4)
ob_sphere_001.location = (-0.4464, -1.454, 0.3725)
ob_sphere_001.scale = (0.3526, 0.3526, 0.3526)
ob_sphere_002.location = (-1.228, -0.2628, 0.2195)
ob_sphere_002.scale = (0.5286, 0.5286, 0.5286)
ob_sphere_003.location = (-0.7145, -0.7216, 0.06184)
ob_sphere_003.scale = (0.8047, 0.8047, 0.8047)

# ---- collection membership
col_collection.objects.link(ob_sphere)
col_collection.objects.link(ob_sphere_001)
col_collection.objects.link(ob_sphere_002)
col_collection.objects.link(ob_sphere_003)

# ---- scene / render settings (as saved in the file)
scene.frame_start = 1; scene.frame_end = 250; scene.frame_set(1)
scene.render.engine = 'BLENDER_EEVEE_NEXT'
bpy.context.view_layer.update()

# ---- added for rendering (the .blend has no active camera and no usable light): camera, sun
cam_auto = bpy.data.cameras.new('AutoCamera')
cam_auto.lens = 50.0
cam_auto.sensor_width = 36.0
cam_auto.clip_end = 1000.0
ob_auto_camera = bpy.data.objects.new('AutoCamera', cam_auto)
scene.collection.objects.link(ob_auto_camera)
ob_auto_camera.location = (2.26989, -4.3251, 2.50352)
ob_auto_camera.rotation_euler = (1.09748, -7.21219e-08, 0.694738)
scene.camera = ob_auto_camera
light_auto_sun = bpy.data.lights.new('AutoSun', 'SUN')
light_auto_sun.energy = 3.0
light_auto_sun.angle = 0.0523599
ob_auto_sun = bpy.data.objects.new('AutoSun', light_auto_sun)
scene.collection.objects.link(ob_auto_sun)
ob_auto_sun.rotation_euler = (0.872665, 0.174533, 0.523599)
bpy.context.view_layer.update()
